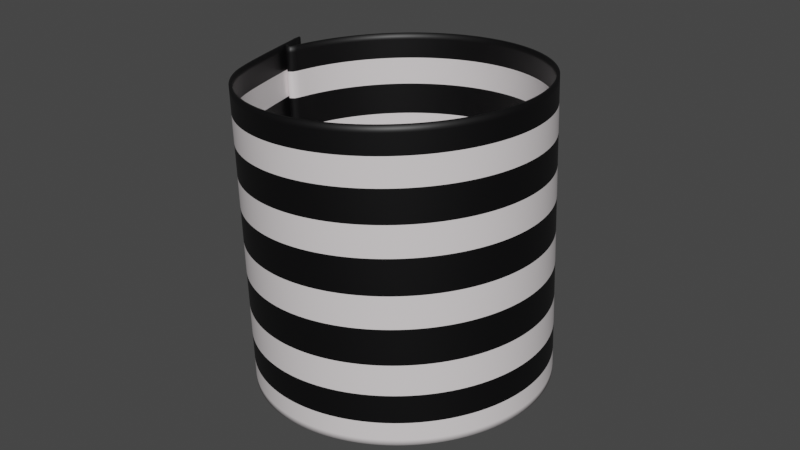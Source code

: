 # Source: cuff.blend  (saved by Blender 2.92.15; exported with 4.5.12 LTS)
import bpy
from mathutils import Matrix  # noqa: F401  (used for matrix-valued properties, if any)

bpy.ops.wm.read_factory_settings(use_empty=True)
scene = bpy.context.scene
scene.name = 'Scene'

# ---- collections
col_collection = bpy.data.collections.new('Collection'); scene.collection.children.link(col_collection)

# ---- materials (node trees are filled in below, after node groups)
mat_material_001 = bpy.data.materials.new('Material.001')
mat_material_001.use_transparent_shadow = False
mat_material_004 = bpy.data.materials.new('Material.004')
mat_material_004.use_transparent_shadow = False

# ---- material node trees
mat_material_001.use_nodes = True; mat_material_001.node_tree.nodes.clear()
_N = mat_material_001.node_tree.nodes; _L = mat_material_001.node_tree.links
n0 = _N.new('ShaderNodeBsdfPrincipled'); n0.name = 'Principled BSDF'; n0.location = (10, 300)
n0.distribution = 'GGX'
n0.subsurface_method = 'RANDOM_WALK_SKIN'
n0.inputs[0].default_value = (0.8, 0.7515, 0.7605, 1.0)
n0.inputs[3].default_value = 1.45
n0.inputs[27].default_value = (0.0, 0.0, 0.0, 1.0)
n0.inputs[28].default_value = 1.0
n1 = _N.new('ShaderNodeOutputMaterial'); n1.name = 'Material Output'; n1.location = (300, 300)
_L.new(n0.outputs[0], n1.inputs[0])
n1.is_active_output = True
mat_material_004.use_nodes = True; mat_material_004.node_tree.nodes.clear()
_N = mat_material_004.node_tree.nodes; _L = mat_material_004.node_tree.links
n0 = _N.new('ShaderNodeBsdfPrincipled'); n0.name = 'Principled BSDF'; n0.location = (10, 300)
n0.distribution = 'GGX'
n0.subsurface_method = 'RANDOM_WALK_SKIN'
n0.inputs[0].default_value = (0.0002332, 5.745e-05, 0.0004132, 1.0)
n0.inputs[3].default_value = 1.45
n0.inputs[27].default_value = (0.0, 0.0, 0.0, 1.0)
n0.inputs[28].default_value = 1.0
n1 = _N.new('ShaderNodeOutputMaterial'); n1.name = 'Material Output'; n1.location = (300, 300)
_L.new(n0.outputs[0], n1.inputs[0])
n1.is_active_output = True

# ---- world
world_world = bpy.data.worlds.new('World'); scene.world = world_world
world_world.use_nodes = True; world_world.node_tree.nodes.clear()
_N = world_world.node_tree.nodes; _L = world_world.node_tree.links
n0 = _N.new('ShaderNodeOutputWorld'); n0.name = 'World Output'; n0.location = (300, 300)
n1 = _N.new('ShaderNodeBackground'); n1.name = 'Background'; n1.location = (10, 300)
n1.inputs[0].default_value = (0.05088, 0.05088, 0.05088, 1.0)
_L.new(n1.outputs[0], n0.inputs[0])
n0.is_active_output = True
world_world.color = (0.05088, 0.05088, 0.05088)
world_world.use_sun_shadow = False
world_world.sun_shadow_jitter_overblur = 0.0

# ---- meshes
me_cylinder = bpy.data.meshes.new('Cylinder')
me_cylinder.from_pydata([(0.0, 1.0, -1.0), (0.0, 1.0, 1.0), (0.1951, 0.9808, -1.0), (0.1951, 0.9808, 1.0), (0.3827, 0.9239, -1.0), (0.3827, 0.9239, 1.0), (0.5556, 0.8315, -1.0), (0.5556, 0.8315, 1.0), (0.7071, 0.7071, -1.0), (0.7071, 0.7071, 1.0), (0.8315, 0.5556, -1.0), (0.8315, 0.5556, 1.0), (0.9239, 0.3827, -1.0), (0.9239, 0.3827, 1.0), (0.9808, 0.1951, -1.0), (0.9808, 0.1951, 1.0), (1.0, -4.371e-08, -1.0), (1.0, -4.371e-08, 1.0), (0.9808, -0.1951, -1.0), (0.9808, -0.1951, 1.0), (0.9239, -0.3827, -1.0), (0.9239, -0.3827, 1.0), (0.8315, -0.5556, -1.0), (0.8315, -0.5556, 1.0), (0.7071, -0.7071, -1.0), (0.7071, -0.7071, 1.0), (0.5556, -0.8315, -1.0), (0.5556, -0.8315, 1.0), (0.3827, -0.9239, -1.0), (0.3827, -0.9239, 1.0), (0.1951, -0.9808, -1.0), (0.1951, -0.9808, 1.0), (-8.742e-08, -1.0, -1.0), (-8.742e-08, -1.0, 1.0), (-0.1951, -0.9808, -1.0), (-0.1951, -0.9808, 1.0), (-0.3827, -0.9239, -1.0), (-0.3827, -0.9239, 1.0), (-0.5556, -0.8315, -1.0), (-0.5556, -0.8315, 1.0), (-0.7071, -0.7071, -1.0), (-0.7071, -0.7071, 1.0), (-0.8315, -0.5556, -1.0), (-0.8315, -0.5556, 1.0), (-0.9239, -0.3827, -1.0), (-0.9239, -0.3827, 1.0), (-0.8902, -0.9916, -1.004), (-0.9808, -0.004851, 0.9992), (-1.0, 1.192e-08, -1.0), (-0.9094, -0.2168, 0.994), (-0.9808, 0.1951, -1.0), (-0.9808, 0.1951, 1.0), (-0.9239, 0.3827, -1.0), (-0.9239, 0.3827, 1.0), (-0.8315, 0.5556, -1.0), (-0.8315, 0.5556, 1.0), (-0.7071, 0.7071, -1.0), (-0.7071, 0.7071, 1.0), (-0.5556, 0.8315, -1.0), (-0.5556, 0.8315, 1.0), (-0.3827, 0.9239, -1.0), (-0.3827, 0.9239, 1.0), (-0.1951, 0.9808, -1.0), (-0.1951, 0.9808, 1.0), (0.0, 1.0, -0.8297), (0.1951, 0.9808, -0.8297), (0.3827, 0.9239, -0.8297), (0.5556, 0.8315, -0.8297), (0.7071, 0.7071, -0.8297), (0.8315, 0.5556, -0.8297), (0.9239, 0.3827, -0.8297), (0.9808, 0.1951, -0.8297), (1.0, -4.371e-08, -0.8297), (0.9808, -0.1951, -0.8297), (0.9239, -0.3827, -0.8297), (0.8315, -0.5556, -0.8297), (0.7071, -0.7071, -0.8297), (0.5556, -0.8315, -0.8297), (0.3827, -0.9239, -0.8297), (0.1951, -0.9808, -0.8297), (-8.742e-08, -1.0, -0.8297), (-0.1951, -0.9808, -0.8297), (-0.3827, -0.9239, -0.8297), (-0.5556, -0.8315, -0.8297), (-0.7071, -0.7071, -0.8297), (-0.8315, -0.5556, -0.8297), (-0.9239, -0.3827, -0.8297), (-0.8902, -0.9916, -0.8334), (-1.0, 1.192e-08, -0.8297), (-0.9808, 0.1951, -0.8297), (-0.9239, 0.3827, -0.8297), (-0.8315, 0.5556, -0.8297), (-0.7071, 0.7071, -0.8297), (-0.5556, 0.8315, -0.8297), (-0.3827, 0.9239, -0.8297), (-0.1951, 0.9808, -0.8297), (0.0, 1.0, -0.6531), (0.1951, 0.9808, -0.6531), (0.3827, 0.9239, -0.6531), (0.5556, 0.8315, -0.6531), (0.7071, 0.7071, -0.6531), (0.8315, 0.5556, -0.6531), (0.9239, 0.3827, -0.6531), (0.9808, 0.1951, -0.6531), (1.0, -4.371e-08, -0.6531), (0.9808, -0.1951, -0.6531), (0.9239, -0.3827, -0.6531), (0.8315, -0.5556, -0.6531), (0.7071, -0.7071, -0.6531), (0.5556, -0.8315, -0.6531), (0.3827, -0.9239, -0.6531), (0.1951, -0.9808, -0.6531), (-8.742e-08, -1.0, -0.6531), (-0.1951, -0.9808, -0.6531), (-0.3827, -0.9239, -0.6531), (-0.5556, -0.8315, -0.6531), (-0.7071, -0.7071, -0.6531), (-0.8315, -0.5556, -0.6531), (-0.9239, -0.3827, -0.6531), (-0.8902, -0.9916, -0.6567), (-1.0, 1.192e-08, -0.6531), (-0.9808, 0.1951, -0.6531), (-0.9239, 0.3827, -0.6531), (-0.8315, 0.5556, -0.6531), (-0.7071, 0.7071, -0.6531), (-0.5556, 0.8315, -0.6531), (-0.3827, 0.9239, -0.6531), (-0.1951, 0.9808, -0.6531), (0.0, 1.0, -0.4226), (0.1951, 0.9808, -0.4226), (0.3827, 0.9239, -0.4226), (0.5556, 0.8315, -0.4226), (0.7071, 0.7071, -0.4226), (0.8315, 0.5556, -0.4226), (0.9239, 0.3827, -0.4226), (0.9808, 0.1951, -0.4226), (1.0, -4.371e-08, -0.4226), (0.9808, -0.1951, -0.4226), (0.9239, -0.3827, -0.4226), (0.8315, -0.5556, -0.4226), (0.7071, -0.7071, -0.4226), (0.5556, -0.8315, -0.4226), (0.3827, -0.9239, -0.4226), (0.1951, -0.9808, -0.4226), (-8.742e-08, -1.0, -0.4226), (-0.1951, -0.9808, -0.4226), (-0.3827, -0.9239, -0.4226), (-0.5556, -0.8315, -0.4226), (-0.7071, -0.7071, -0.4226), (-0.8315, -0.5556, -0.4226), (-0.9239, -0.3827, -0.4226), (-0.8902, -0.9916, -0.4262), (-1.0, 1.192e-08, -0.4226), (-0.9808, 0.1951, -0.4226), (-0.9239, 0.3827, -0.4226), (-0.8315, 0.5556, -0.4226), (-0.7071, 0.7071, -0.4226), (-0.5556, 0.8315, -0.4226), (-0.3827, 0.9239, -0.4226), (-0.1951, 0.9808, -0.4226), (0.0, 1.0, -0.2387), (0.1951, 0.9808, -0.2387), (0.3827, 0.9239, -0.2387), (0.5556, 0.8315, -0.2387), (0.7071, 0.7071, -0.2387), (0.8315, 0.5556, -0.2387), (0.9239, 0.3827, -0.2387), (0.9808, 0.1951, -0.2387), (1.0, -4.371e-08, -0.2387), (0.9808, -0.1951, -0.2387), (0.9239, -0.3827, -0.2387), (0.8315, -0.5556, -0.2387), (0.7071, -0.7071, -0.2387), (0.5556, -0.8315, -0.2387), (0.3827, -0.9239, -0.2387), (0.1951, -0.9808, -0.2387), (-8.742e-08, -1.0, -0.2387), (-0.1951, -0.9808, -0.2387), (-0.3827, -0.9239, -0.2387), (-0.5556, -0.8315, -0.2387), (-0.7071, -0.7071, -0.2387), (-0.8315, -0.5556, -0.2387), (-0.9239, -0.3827, -0.2387), (-0.8902, -0.9916, -0.2424), (-1.0, 1.192e-08, -0.2387), (-0.9808, 0.1951, -0.2387), (-0.9239, 0.3827, -0.2387), (-0.8315, 0.5556, -0.2387), (-0.7071, 0.7071, -0.2387), (-0.5556, 0.8315, -0.2387), (-0.3827, 0.9239, -0.2387), (-0.1951, 0.9808, -0.2387), (0.0, 1.0, 0.01527), (0.1951, 0.9808, 0.01527), (0.3827, 0.9239, 0.01527), (0.5556, 0.8315, 0.01527), (0.7071, 0.7071, 0.01527), (0.8315, 0.5556, 0.01527), (0.9239, 0.3827, 0.01527), (0.9808, 0.1951, 0.01527), (1.0, -4.371e-08, 0.01527), (0.9808, -0.1951, 0.01527), (0.9239, -0.3827, 0.01527), (0.8315, -0.5556, 0.01527), (0.7071, -0.7071, 0.01527), (0.5556, -0.8315, 0.01527), (0.3827, -0.9239, 0.01527), (0.1951, -0.9808, 0.01527), (-8.742e-08, -1.0, 0.01527), (-0.1951, -0.9808, 0.01527), (-0.3827, -0.9239, 0.01527), (-0.5556, -0.8315, 0.01527), (-0.7071, -0.7071, 0.01527), (-0.8315, -0.5556, 0.01527), (-0.9239, -0.3827, 0.01527), (-0.8902, -0.9916, 0.01161), (-1.0, 1.192e-08, 0.01527), (-0.9808, 0.1951, 0.01527), (-0.9239, 0.3827, 0.01527), (-0.8315, 0.5556, 0.01527), (-0.7071, 0.7071, 0.01527), (-0.5556, 0.8315, 0.01527), (-0.3827, 0.9239, 0.01527), (-0.1951, 0.9808, 0.01527), (0.0, 1.0, 0.2073), (0.1951, 0.9808, 0.2073), (0.3827, 0.9239, 0.2073), (0.5556, 0.8315, 0.2073), (0.7071, 0.7071, 0.2073), (0.8315, 0.5556, 0.2073), (0.9239, 0.3827, 0.2073), (0.9808, 0.1951, 0.2073), (1.0, -4.371e-08, 0.2073), (0.9808, -0.1951, 0.2073), (0.9239, -0.3827, 0.2073), (0.8315, -0.5556, 0.2073), (0.7071, -0.7071, 0.2073), (0.5556, -0.8315, 0.2073), (0.3827, -0.9239, 0.2073), (0.1951, -0.9808, 0.2073), (-8.742e-08, -1.0, 0.2073), (-0.1951, -0.9808, 0.2073), (-0.3827, -0.9239, 0.2073), (-0.5556, -0.8315, 0.2073), (-0.7071, -0.7071, 0.2073), (-0.8315, -0.5556, 0.2073), (-0.9239, -0.3827, 0.2073), (-0.8902, -0.9916, 0.2036), (-1.0, 1.192e-08, 0.2073), (-0.9808, 0.1951, 0.2073), (-0.9239, 0.3827, 0.2073), (-0.8315, 0.5556, 0.2073), (-0.7071, 0.7071, 0.2073), (-0.5556, 0.8315, 0.2073), (-0.3827, 0.9239, 0.2073), (-0.1951, 0.9808, 0.2073), (0.0, 1.0, 0.4632), (0.1951, 0.9808, 0.4632), (0.3827, 0.9239, 0.4632), (0.5556, 0.8315, 0.4632), (0.7071, 0.7071, 0.4632), (0.8315, 0.5556, 0.4632), (0.9239, 0.3827, 0.4632), (0.9808, 0.1951, 0.4632), (1.0, -4.371e-08, 0.4632), (0.9808, -0.1951, 0.4632), (0.9239, -0.3827, 0.4632), (0.8315, -0.5556, 0.4632), (0.7071, -0.7071, 0.4632), (0.5556, -0.8315, 0.4632), (0.3827, -0.9239, 0.4632), (0.1951, -0.9808, 0.4632), (-8.742e-08, -1.0, 0.4632), (-0.1951, -0.9808, 0.4632), (-0.3827, -0.9239, 0.4632), (-0.5556, -0.8315, 0.4632), (-0.7071, -0.7071, 0.4632), (-0.8315, -0.5556, 0.4632), (-0.9239, -0.3827, 0.4632), (-0.8902, -0.9916, 0.4595), (-1.0, 1.192e-08, 0.4632), (-0.9808, 0.1951, 0.4632), (-0.9239, 0.3827, 0.4632), (-0.8315, 0.5556, 0.4632), (-0.7071, 0.7071, 0.4632), (-0.5556, 0.8315, 0.4632), (-0.3827, 0.9239, 0.4632), (-0.1951, 0.9808, 0.4632), (0.0, 1.0, 0.657), (0.1951, 0.9808, 0.657), (0.3827, 0.9239, 0.657), (0.5556, 0.8315, 0.657), (0.7071, 0.7071, 0.657), (0.8315, 0.5556, 0.657), (0.9239, 0.3827, 0.657), (0.9808, 0.1951, 0.657), (1.0, -4.371e-08, 0.657), (0.9808, -0.1951, 0.657), (0.9239, -0.3827, 0.657), (0.8315, -0.5556, 0.657), (0.7071, -0.7071, 0.657), (0.5556, -0.8315, 0.657), (0.3827, -0.9239, 0.657), (0.1951, -0.9808, 0.657), (-8.742e-08, -1.0, 0.657), (-0.1951, -0.9808, 0.657), (-0.3827, -0.9239, 0.657), (-0.5556, -0.8315, 0.657), (-0.7071, -0.7071, 0.657), (-0.8315, -0.5556, 0.657), (-0.9239, -0.3827, 0.657), (-0.8902, -0.9916, 0.6534), (-1.0, 1.192e-08, 0.657), (-0.9808, 0.1951, 0.657), (-0.9239, 0.3827, 0.657), (-0.8315, 0.5556, 0.657), (-0.7071, 0.7071, 0.657), (-0.5556, 0.8315, 0.657), (-0.3827, 0.9239, 0.657), (-0.1951, 0.9808, 0.657), (0.0, 1.0, 0.8526), (0.1951, 0.9808, 0.8526), (0.3827, 0.9239, 0.8526), (0.5556, 0.8315, 0.8526), (0.7071, 0.7071, 0.8526), (0.8315, 0.5556, 0.8526), (0.9239, 0.3827, 0.8526), (0.9808, 0.1951, 0.8526), (1.0, -4.371e-08, 0.8526), (0.9808, -0.1951, 0.8526), (0.9239, -0.3827, 0.8526), (0.8315, -0.5556, 0.8526), (0.7071, -0.7071, 0.8526), (0.5556, -0.8315, 0.8526), (0.3827, -0.9239, 0.8526), (0.1951, -0.9808, 0.8526), (-8.742e-08, -1.0, 0.8526), (-0.1951, -0.9808, 0.8526), (-0.3827, -0.9239, 0.8526), (-0.5556, -0.8315, 0.8526), (-0.7071, -0.7071, 0.8526), (-0.8315, -0.5556, 0.8526), (-0.9239, -0.3827, 0.8526), (-0.8902, -0.5921, 0.8474), (-1.0, 1.192e-08, 0.8526), (-0.9808, 0.1951, 0.8526), (-0.9239, 0.3827, 0.8526), (-0.8315, 0.5556, 0.8526), (-0.7071, 0.7071, 0.8526), (-0.5556, 0.8315, 0.8526), (-0.3827, 0.9239, 0.8526), (-0.1951, 0.9808, 0.8526)], [], [(320, 1, 3, 321), (321, 3, 5, 322), (322, 5, 7, 323), (323, 7, 9, 324), (324, 9, 11, 325), (325, 11, 13, 326), (326, 13, 15, 327), (327, 15, 17, 328), (328, 17, 19, 329), (329, 19, 21, 330), (330, 21, 23, 331), (331, 23, 25, 332), (332, 25, 27, 333), (333, 27, 29, 334), (334, 29, 31, 335), (335, 31, 33, 336), (336, 33, 35, 337), (337, 35, 37, 338), (338, 37, 39, 339), (339, 39, 41, 340), (340, 41, 43, 341), (341, 43, 45, 342), (342, 45, 47, 343), (343, 47, 49, 344), (344, 49, 51, 345), (345, 51, 53, 346), (346, 53, 55, 347), (347, 55, 57, 348), (348, 57, 59, 349), (349, 59, 61, 350), (350, 61, 63, 351), (351, 63, 1, 320), (62, 95, 64, 0), (60, 94, 95, 62), (58, 93, 94, 60), (56, 92, 93, 58), (54, 91, 92, 56), (52, 90, 91, 54), (50, 89, 90, 52), (48, 88, 89, 50), (46, 87, 88, 48), (44, 86, 87, 46), (42, 85, 86, 44), (40, 84, 85, 42), (38, 83, 84, 40), (36, 82, 83, 38), (34, 81, 82, 36), (32, 80, 81, 34), (30, 79, 80, 32), (28, 78, 79, 30), (26, 77, 78, 28), (24, 76, 77, 26), (22, 75, 76, 24), (20, 74, 75, 22), (18, 73, 74, 20), (16, 72, 73, 18), (14, 71, 72, 16), (12, 70, 71, 14), (10, 69, 70, 12), (8, 68, 69, 10), (6, 67, 68, 8), (4, 66, 67, 6), (2, 65, 66, 4), (0, 64, 65, 2), (95, 127, 96, 64), (94, 126, 127, 95), (93, 125, 126, 94), (92, 124, 125, 93), (91, 123, 124, 92), (90, 122, 123, 91), (89, 121, 122, 90), (88, 120, 121, 89), (87, 119, 120, 88), (86, 118, 119, 87), (85, 117, 118, 86), (84, 116, 117, 85), (83, 115, 116, 84), (82, 114, 115, 83), (81, 113, 114, 82), (80, 112, 113, 81), (79, 111, 112, 80), (78, 110, 111, 79), (77, 109, 110, 78), (76, 108, 109, 77), (75, 107, 108, 76), (74, 106, 107, 75), (73, 105, 106, 74), (72, 104, 105, 73), (71, 103, 104, 72), (70, 102, 103, 71), (69, 101, 102, 70), (68, 100, 101, 69), (67, 99, 100, 68), (66, 98, 99, 67), (65, 97, 98, 66), (64, 96, 97, 65), (127, 159, 128, 96), (126, 158, 159, 127), (125, 157, 158, 126), (124, 156, 157, 125), (123, 155, 156, 124), (122, 154, 155, 123), (121, 153, 154, 122), (120, 152, 153, 121), (119, 151, 152, 120), (118, 150, 151, 119), (117, 149, 150, 118), (116, 148, 149, 117), (115, 147, 148, 116), (114, 146, 147, 115), (113, 145, 146, 114), (112, 144, 145, 113), (111, 143, 144, 112), (110, 142, 143, 111), (109, 141, 142, 110), (108, 140, 141, 109), (107, 139, 140, 108), (106, 138, 139, 107), (105, 137, 138, 106), (104, 136, 137, 105), (103, 135, 136, 104), (102, 134, 135, 103), (101, 133, 134, 102), (100, 132, 133, 101), (99, 131, 132, 100), (98, 130, 131, 99), (97, 129, 130, 98), (96, 128, 129, 97), (159, 191, 160, 128), (158, 190, 191, 159), (157, 189, 190, 158), (156, 188, 189, 157), (155, 187, 188, 156), (154, 186, 187, 155), (153, 185, 186, 154), (152, 184, 185, 153), (151, 183, 184, 152), (150, 182, 183, 151), (149, 181, 182, 150), (148, 180, 181, 149), (147, 179, 180, 148), (146, 178, 179, 147), (145, 177, 178, 146), (144, 176, 177, 145), (143, 175, 176, 144), (142, 174, 175, 143), (141, 173, 174, 142), (140, 172, 173, 141), (139, 171, 172, 140), (138, 170, 171, 139), (137, 169, 170, 138), (136, 168, 169, 137), (135, 167, 168, 136), (134, 166, 167, 135), (133, 165, 166, 134), (132, 164, 165, 133), (131, 163, 164, 132), (130, 162, 163, 131), (129, 161, 162, 130), (128, 160, 161, 129), (191, 223, 192, 160), (190, 222, 223, 191), (189, 221, 222, 190), (188, 220, 221, 189), (187, 219, 220, 188), (186, 218, 219, 187), (185, 217, 218, 186), (184, 216, 217, 185), (183, 215, 216, 184), (182, 214, 215, 183), (181, 213, 214, 182), (180, 212, 213, 181), (179, 211, 212, 180), (178, 210, 211, 179), (177, 209, 210, 178), (176, 208, 209, 177), (175, 207, 208, 176), (174, 206, 207, 175), (173, 205, 206, 174), (172, 204, 205, 173), (171, 203, 204, 172), (170, 202, 203, 171), (169, 201, 202, 170), (168, 200, 201, 169), (167, 199, 200, 168), (166, 198, 199, 167), (165, 197, 198, 166), (164, 196, 197, 165), (163, 195, 196, 164), (162, 194, 195, 163), (161, 193, 194, 162), (160, 192, 193, 161), (223, 255, 224, 192), (222, 254, 255, 223), (221, 253, 254, 222), (220, 252, 253, 221), (219, 251, 252, 220), (218, 250, 251, 219), (217, 249, 250, 218), (216, 248, 249, 217), (215, 247, 248, 216), (214, 246, 247, 215), (213, 245, 246, 214), (212, 244, 245, 213), (211, 243, 244, 212), (210, 242, 243, 211), (209, 241, 242, 210), (208, 240, 241, 209), (207, 239, 240, 208), (206, 238, 239, 207), (205, 237, 238, 206), (204, 236, 237, 205), (203, 235, 236, 204), (202, 234, 235, 203), (201, 233, 234, 202), (200, 232, 233, 201), (199, 231, 232, 200), (198, 230, 231, 199), (197, 229, 230, 198), (196, 228, 229, 197), (195, 227, 228, 196), (194, 226, 227, 195), (193, 225, 226, 194), (192, 224, 225, 193), (255, 287, 256, 224), (254, 286, 287, 255), (253, 285, 286, 254), (252, 284, 285, 253), (251, 283, 284, 252), (250, 282, 283, 251), (249, 281, 282, 250), (248, 280, 281, 249), (247, 279, 280, 248), (246, 278, 279, 247), (245, 277, 278, 246), (244, 276, 277, 245), (243, 275, 276, 244), (242, 274, 275, 243), (241, 273, 274, 242), (240, 272, 273, 241), (239, 271, 272, 240), (238, 270, 271, 239), (237, 269, 270, 238), (236, 268, 269, 237), (235, 267, 268, 236), (234, 266, 267, 235), (233, 265, 266, 234), (232, 264, 265, 233), (231, 263, 264, 232), (230, 262, 263, 231), (229, 261, 262, 230), (228, 260, 261, 229), (227, 259, 260, 228), (226, 258, 259, 227), (225, 257, 258, 226), (224, 256, 257, 225), (287, 319, 288, 256), (286, 318, 319, 287), (285, 317, 318, 286), (284, 316, 317, 285), (283, 315, 316, 284), (282, 314, 315, 283), (281, 313, 314, 282), (280, 312, 313, 281), (279, 311, 312, 280), (278, 310, 311, 279), (277, 309, 310, 278), (276, 308, 309, 277), (275, 307, 308, 276), (274, 306, 307, 275), (273, 305, 306, 274), (272, 304, 305, 273), (271, 303, 304, 272), (270, 302, 303, 271), (269, 301, 302, 270), (268, 300, 301, 269), (267, 299, 300, 268), (266, 298, 299, 267), (265, 297, 298, 266), (264, 296, 297, 265), (263, 295, 296, 264), (262, 294, 295, 263), (261, 293, 294, 262), (260, 292, 293, 261), (259, 291, 292, 260), (258, 290, 291, 259), (257, 289, 290, 258), (256, 288, 289, 257), (319, 351, 320, 288), (318, 350, 351, 319), (317, 349, 350, 318), (316, 348, 349, 317), (315, 347, 348, 316), (314, 346, 347, 315), (313, 345, 346, 314), (312, 344, 345, 313), (311, 343, 344, 312), (310, 342, 343, 311), (309, 341, 342, 310), (308, 340, 341, 309), (307, 339, 340, 308), (306, 338, 339, 307), (305, 337, 338, 306), (304, 336, 337, 305), (303, 335, 336, 304), (302, 334, 335, 303), (301, 333, 334, 302), (300, 332, 333, 301), (299, 331, 332, 300), (298, 330, 331, 299), (297, 329, 330, 298), (296, 328, 329, 297), (295, 327, 328, 296), (294, 326, 327, 295), (293, 325, 326, 294), (292, 324, 325, 293), (291, 323, 324, 292), (290, 322, 323, 291), (289, 321, 322, 290), (288, 320, 321, 289)])
me_cylinder.polygons.foreach_set('use_smooth', [True] * 320)
me_cylinder.polygons.foreach_set('material_index', [0, 0, 0, 0, 0, 0, 0, 0, 0, 0, 0, 0, 0, 0, 0, 0, 0, 0, 0, 0, 0, 0, 0, 0, 0, 0, 0, 0, 0, 0, 0, 0, 3, 3, 3, 3, 3, 3, 3, 3, 3, 3, 3, 3, 3, 3, 3, 3, 3, 3, 3, 3, 3, 3, 3, 3, 3, 3, 3, 3, 3, 3, 3, 3, 0, 0, 0, 0, 0, 0, 0, 0, 0, 0, 0, 0, 0, 0, 0, 0, 0, 0, 0, 0, 0, 0, 0, 0, 0, 0, 0, 0, 0, 0, 0, 0, 3, 3, 3, 3, 3, 3, 3, 3, 3, 3, 3, 3, 3, 3, 3, 3, 3, 3, 3, 3, 3, 3, 3, 3, 3, 3, 3, 3, 3, 3, 3, 3, 0, 0, 0, 0, 0, 0, 0, 0, 0, 0, 0, 0, 0, 0, 0, 0, 0, 0, 0, 0, 0, 0, 0, 0, 0, 0, 0, 0, 0, 0, 0, 0, 3, 3, 3, 3, 3, 3, 3, 3, 3, 3, 3, 3, 3, 3, 3, 3, 3, 3, 3, 3, 3, 3, 3, 3, 3, 3, 3, 3, 3, 3, 3, 3, 0, 0, 0, 0, 0, 0, 0, 0, 0, 0, 0, 0, 0, 0, 0, 0, 0, 0, 0, 0, 0, 0, 0, 0, 0, 0, 0, 0, 0, 0, 0, 0, 3, 3, 3, 3, 3, 3, 3, 3, 3, 3, 3, 3, 3, 3, 3, 3, 3, 3, 3, 3, 3, 3, 3, 3, 3, 3, 3, 3, 3, 3, 3, 3, 0, 0, 0, 0, 0, 0, 0, 0, 0, 0, 0, 0, 0, 0, 0, 0, 0, 0, 0, 0, 0, 0, 0, 0, 0, 0, 0, 0, 0, 0, 0, 0, 3, 3, 3, 3, 3, 3, 3, 3, 3, 3, 3, 3, 3, 3, 3, 3, 3, 3, 3, 3, 3, 3, 3, 3, 3, 3, 3, 3, 3, 3, 3, 3])
_uv = me_cylinder.uv_layers.new(name='UVMap')
_uv.uv.foreach_set('vector', [1.0, 0.9632, 1.0, 1.0, 0.9688, 1.0, 0.9688, 0.9632, 0.9688, 0.9632, 0.9688, 1.0, 0.9375, 1.0, 0.9375, 0.9632, 0.9375, 0.9632, 0.9375, 1.0, 0.9062, 1.0, 0.9062, 0.9632, 0.9062, 0.9632, 0.9062, 1.0, 0.875, 1.0, 0.875, 0.9632, 0.875, 0.9632, 0.875, 1.0, 0.8438, 1.0, 0.8438, 0.9632, 0.8438, 0.9632, 0.8438, 1.0, 0.8125, 1.0, 0.8125, 0.9632, 0.8125, 0.9632, 0.8125, 1.0, 0.7812, 1.0, 0.7812, 0.9632, 0.7812, 0.9632, 0.7812, 1.0, 0.75, 1.0, 0.75, 0.9632, 0.75, 0.9632, 0.75, 1.0, 0.7188, 1.0, 0.7188, 0.9632, 0.7188, 0.9632, 0.7188, 1.0, 0.6875, 1.0, 0.6875, 0.9632, 0.6875, 0.9632, 0.6875, 1.0, 0.6562, 1.0, 0.6562, 0.9632, 0.6562, 0.9632, 0.6562, 1.0, 0.625, 1.0, 0.625, 0.9632, 0.625, 0.9632, 0.625, 1.0, 0.5938, 1.0, 0.5938, 0.9632, 0.5938, 0.9632, 0.5938, 1.0, 0.5625, 1.0, 0.5625, 0.9632, 0.5625, 0.9632, 0.5625, 1.0, 0.5312, 1.0, 0.5312, 0.9632, 0.5312, 0.9632, 0.5312, 1.0, 0.5, 1.0, 0.5, 0.9632, 0.5, 0.9632, 0.5, 1.0, 0.4688, 1.0, 0.4688, 0.9632, 0.4688, 0.9632, 0.4688, 1.0, 0.4375, 1.0, 0.4375, 0.9632, 0.4375, 0.9632, 0.4375, 1.0, 0.4062, 1.0, 0.4062, 0.9632, 0.4062, 0.9632, 0.4062, 1.0, 0.375, 1.0, 0.375, 0.9632, 0.375, 0.9632, 0.375, 1.0, 0.3438, 1.0, 0.3438, 0.9632, 0.3438, 0.9632, 0.3438, 1.0, 0.3125, 1.0, 0.3125, 0.9632, 0.3125, 0.9632, 0.3125, 1.0, 0.2812, 1.0, 0.2812, 0.9632, 0.2812, 0.9632, 0.2812, 1.0, 0.25, 1.0, 0.25, 0.9632, 0.25, 0.9632, 0.25, 1.0, 0.2188, 1.0, 0.2188, 0.9632, 0.2188, 0.9632, 0.2188, 1.0, 0.1875, 1.0, 0.1875, 0.9632, 0.1875, 0.9632, 0.1875, 1.0, 0.1562, 1.0, 0.1562, 0.9632, 0.1562, 0.9632, 0.1562, 1.0, 0.125, 1.0, 0.125, 0.9632, 0.125, 0.9632, 0.125, 1.0, 0.09375, 1.0, 0.09375, 0.9632, 0.09375, 0.9632, 0.09375, 1.0, 0.0625, 1.0, 0.0625, 0.9632, 0.0625, 0.9632, 0.0625, 1.0, 0.03125, 1.0, 0.03125, 0.9632, 0.03125, 0.9632, 0.03125, 1.0, 0.0, 1.0, 0.0, 0.9632, 0.03125, 0.5, 0.03125, 0.5426, 0.0, 0.5426, 0.0, 0.5, 0.0625, 0.5, 0.0625, 0.5426, 0.03125, 0.5426, 0.03125, 0.5, 0.09375, 0.5, 0.09375, 0.5426, 0.0625, 0.5426, 0.0625, 0.5, 0.125, 0.5, 0.125, 0.5426, 0.09375, 0.5426, 0.09375, 0.5, 0.1562, 0.5, 0.1562, 0.5426, 0.125, 0.5426, 0.125, 0.5, 0.1875, 0.5, 0.1875, 0.5426, 0.1562, 0.5426, 0.1562, 0.5, 0.2188, 0.5, 0.2188, 0.5426, 0.1875, 0.5426, 0.1875, 0.5, 0.25, 0.5, 0.25, 0.5426, 0.2188, 0.5426, 0.2188, 0.5, 0.2812, 0.5, 0.2812, 0.5426, 0.25, 0.5426, 0.25, 0.5, 0.3125, 0.5, 0.3125, 0.5426, 0.2812, 0.5426, 0.2812, 0.5, 0.3438, 0.5, 0.3438, 0.5426, 0.3125, 0.5426, 0.3125, 0.5, 0.375, 0.5, 0.375, 0.5426, 0.3438, 0.5426, 0.3438, 0.5, 0.4062, 0.5, 0.4062, 0.5426, 0.375, 0.5426, 0.375, 0.5, 0.4375, 0.5, 0.4375, 0.5426, 0.4062, 0.5426, 0.4062, 0.5, 0.4688, 0.5, 0.4688, 0.5426, 0.4375, 0.5426, 0.4375, 0.5, 0.5, 0.5, 0.5, 0.5426, 0.4688, 0.5426, 0.4688, 0.5, 0.5312, 0.5, 0.5312, 0.5426, 0.5, 0.5426, 0.5, 0.5, 0.5625, 0.5, 0.5625, 0.5426, 0.5312, 0.5426, 0.5312, 0.5, 0.5938, 0.5, 0.5938, 0.5426, 0.5625, 0.5426, 0.5625, 0.5, 0.625, 0.5, 0.625, 0.5426, 0.5938, 0.5426, 0.5938, 0.5, 0.6562, 0.5, 0.6562, 0.5426, 0.625, 0.5426, 0.625, 0.5, 0.6875, 0.5, 0.6875, 0.5426, 0.6562, 0.5426, 0.6562, 0.5, 0.7188, 0.5, 0.7188, 0.5426, 0.6875, 0.5426, 0.6875, 0.5, 0.75, 0.5, 0.75, 0.5426, 0.7188, 0.5426, 0.7188, 0.5, 0.7812, 0.5, 0.7812, 0.5426, 0.75, 0.5426, 0.75, 0.5, 0.8125, 0.5, 0.8125, 0.5426, 0.7812, 0.5426, 0.7812, 0.5, 0.8438, 0.5, 0.8438, 0.5426, 0.8125, 0.5426, 0.8125, 0.5, 0.875, 0.5, 0.875, 0.5426, 0.8438, 0.5426, 0.8438, 0.5, 0.9062, 0.5, 0.9062, 0.5426, 0.875, 0.5426, 0.875, 0.5, 0.9375, 0.5, 0.9375, 0.5426, 0.9062, 0.5426, 0.9062, 0.5, 0.9688, 0.5, 0.9688, 0.5426, 0.9375, 0.5426, 0.9375, 0.5, 1.0, 0.5, 1.0, 0.5426, 0.9688, 0.5426, 0.9688, 0.5, 0.03125, 0.5426, 0.03125, 0.5867, 0.0, 0.5867, 0.0, 0.5426, 0.0625, 0.5426, 0.0625, 0.5867, 0.03125, 0.5867, 0.03125, 0.5426, 0.09375, 0.5426, 0.09375, 0.5867, 0.0625, 0.5867, 0.0625, 0.5426, 0.125, 0.5426, 0.125, 0.5867, 0.09375, 0.5867, 0.09375, 0.5426, 0.1562, 0.5426, 0.1562, 0.5867, 0.125, 0.5867, 0.125, 0.5426, 0.1875, 0.5426, 0.1875, 0.5867, 0.1562, 0.5867, 0.1562, 0.5426, 0.2188, 0.5426, 0.2188, 0.5867, 0.1875, 0.5867, 0.1875, 0.5426, 0.25, 0.5426, 0.25, 0.5867, 0.2188, 0.5867, 0.2188, 0.5426, 0.2812, 0.5426, 0.2812, 0.5867, 0.25, 0.5867, 0.25, 0.5426, 0.3125, 0.5426, 0.3125, 0.5867, 0.2812, 0.5867, 0.2812, 0.5426, 0.3438, 0.5426, 0.3438, 0.5867, 0.3125, 0.5867, 0.3125, 0.5426, 0.375, 0.5426, 0.375, 0.5867, 0.3438, 0.5867, 0.3438, 0.5426, 0.4062, 0.5426, 0.4062, 0.5867, 0.375, 0.5867, 0.375, 0.5426, 0.4375, 0.5426, 0.4375, 0.5867, 0.4062, 0.5867, 0.4062, 0.5426, 0.4688, 0.5426, 0.4688, 0.5867, 0.4375, 0.5867, 0.4375, 0.5426, 0.5, 0.5426, 0.5, 0.5867, 0.4688, 0.5867, 0.4688, 0.5426, 0.5312, 0.5426, 0.5312, 0.5867, 0.5, 0.5867, 0.5, 0.5426, 0.5625, 0.5426, 0.5625, 0.5867, 0.5312, 0.5867, 0.5312, 0.5426, 0.5938, 0.5426, 0.5938, 0.5867, 0.5625, 0.5867, 0.5625, 0.5426, 0.625, 0.5426, 0.625, 0.5867, 0.5938, 0.5867, 0.5938, 0.5426, 0.6562, 0.5426, 0.6562, 0.5867, 0.625, 0.5867, 0.625, 0.5426, 0.6875, 0.5426, 0.6875, 0.5867, 0.6562, 0.5867, 0.6562, 0.5426, 0.7188, 0.5426, 0.7188, 0.5867, 0.6875, 0.5867, 0.6875, 0.5426, 0.75, 0.5426, 0.75, 0.5867, 0.7188, 0.5867, 0.7188, 0.5426, 0.7812, 0.5426, 0.7812, 0.5867, 0.75, 0.5867, 0.75, 0.5426, 0.8125, 0.5426, 0.8125, 0.5867, 0.7812, 0.5867, 0.7812, 0.5426, 0.8438, 0.5426, 0.8438, 0.5867, 0.8125, 0.5867, 0.8125, 0.5426, 0.875, 0.5426, 0.875, 0.5867, 0.8438, 0.5867, 0.8438, 0.5426, 0.9062, 0.5426, 0.9062, 0.5867, 0.875, 0.5867, 0.875, 0.5426, 0.9375, 0.5426, 0.9375, 0.5867, 0.9062, 0.5867, 0.9062, 0.5426, 0.9688, 0.5426, 0.9688, 0.5867, 0.9375, 0.5867, 0.9375, 0.5426, 1.0, 0.5426, 1.0, 0.5867, 0.9688, 0.5867, 0.9688, 0.5426, 0.03125, 0.5867, 0.03125, 0.6444, 0.0, 0.6444, 0.0, 0.5867, 0.0625, 0.5867, 0.0625, 0.6444, 0.03125, 0.6444, 0.03125, 0.5867, 0.09375, 0.5867, 0.09375, 0.6444, 0.0625, 0.6444, 0.0625, 0.5867, 0.125, 0.5867, 0.125, 0.6444, 0.09375, 0.6444, 0.09375, 0.5867, 0.1562, 0.5867, 0.1562, 0.6444, 0.125, 0.6444, 0.125, 0.5867, 0.1875, 0.5867, 0.1875, 0.6444, 0.1562, 0.6444, 0.1562, 0.5867, 0.2188, 0.5867, 0.2188, 0.6444, 0.1875, 0.6444, 0.1875, 0.5867, 0.25, 0.5867, 0.25, 0.6444, 0.2188, 0.6444, 0.2188, 0.5867, 0.2812, 0.5867, 0.2812, 0.6444, 0.25, 0.6444, 0.25, 0.5867, 0.3125, 0.5867, 0.3125, 0.6444, 0.2812, 0.6444, 0.2812, 0.5867, 0.3438, 0.5867, 0.3438, 0.6444, 0.3125, 0.6444, 0.3125, 0.5867, 0.375, 0.5867, 0.375, 0.6444, 0.3438, 0.6444, 0.3438, 0.5867, 0.4062, 0.5867, 0.4062, 0.6444, 0.375, 0.6444, 0.375, 0.5867, 0.4375, 0.5867, 0.4375, 0.6444, 0.4062, 0.6444, 0.4062, 0.5867, 0.4688, 0.5867, 0.4688, 0.6444, 0.4375, 0.6444, 0.4375, 0.5867, 0.5, 0.5867, 0.5, 0.6444, 0.4688, 0.6444, 0.4688, 0.5867, 0.5312, 0.5867, 0.5312, 0.6444, 0.5, 0.6444, 0.5, 0.5867, 0.5625, 0.5867, 0.5625, 0.6444, 0.5312, 0.6444, 0.5312, 0.5867, 0.5938, 0.5867, 0.5938, 0.6444, 0.5625, 0.6444, 0.5625, 0.5867, 0.625, 0.5867, 0.625, 0.6444, 0.5938, 0.6444, 0.5938, 0.5867, 0.6562, 0.5867, 0.6562, 0.6444, 0.625, 0.6444, 0.625, 0.5867, 0.6875, 0.5867, 0.6875, 0.6444, 0.6562, 0.6444, 0.6562, 0.5867, 0.7188, 0.5867, 0.7188, 0.6444, 0.6875, 0.6444, 0.6875, 0.5867, 0.75, 0.5867, 0.75, 0.6444, 0.7188, 0.6444, 0.7188, 0.5867, 0.7812, 0.5867, 0.7812, 0.6444, 0.75, 0.6444, 0.75, 0.5867, 0.8125, 0.5867, 0.8125, 0.6444, 0.7812, 0.6444, 0.7812, 0.5867, 0.8438, 0.5867, 0.8438, 0.6444, 0.8125, 0.6444, 0.8125, 0.5867, 0.875, 0.5867, 0.875, 0.6444, 0.8438, 0.6444, 0.8438, 0.5867, 0.9062, 0.5867, 0.9062, 0.6444, 0.875, 0.6444, 0.875, 0.5867, 0.9375, 0.5867, 0.9375, 0.6444, 0.9062, 0.6444, 0.9062, 0.5867, 0.9688, 0.5867, 0.9688, 0.6444, 0.9375, 0.6444, 0.9375, 0.5867, 1.0, 0.5867, 1.0, 0.6444, 0.9688, 0.6444, 0.9688, 0.5867, 0.03125, 0.6444, 0.03125, 0.6903, 0.0, 0.6903, 0.0, 0.6444, 0.0625, 0.6444, 0.0625, 0.6903, 0.03125, 0.6903, 0.03125, 0.6444, 0.09375, 0.6444, 0.09375, 0.6903, 0.0625, 0.6903, 0.0625, 0.6444, 0.125, 0.6444, 0.125, 0.6903, 0.09375, 0.6903, 0.09375, 0.6444, 0.1562, 0.6444, 0.1563, 0.6903, 0.125, 0.6903, 0.125, 0.6444, 0.1875, 0.6444, 0.1875, 0.6903, 0.1563, 0.6903, 0.1562, 0.6444, 0.2188, 0.6444, 0.2187, 0.6903, 0.1875, 0.6903, 0.1875, 0.6444, 0.25, 0.6444, 0.25, 0.6903, 0.2187, 0.6903, 0.2188, 0.6444, 0.2812, 0.6444, 0.2812, 0.6903, 0.25, 0.6903, 0.25, 0.6444, 0.3125, 0.6444, 0.3125, 0.6903, 0.2812, 0.6903, 0.2812, 0.6444, 0.3438, 0.6444, 0.3438, 0.6903, 0.3125, 0.6903, 0.3125, 0.6444, 0.375, 0.6444, 0.375, 0.6903, 0.3438, 0.6903, 0.3438, 0.6444, 0.4062, 0.6444, 0.4062, 0.6903, 0.375, 0.6903, 0.375, 0.6444, 0.4375, 0.6444, 0.4375, 0.6903, 0.4062, 0.6903, 0.4062, 0.6444, 0.4688, 0.6444, 0.4688, 0.6903, 0.4375, 0.6903, 0.4375, 0.6444, 0.5, 0.6444, 0.5, 0.6903, 0.4688, 0.6903, 0.4688, 0.6444, 0.5312, 0.6444, 0.5312, 0.6903, 0.5, 0.6903, 0.5, 0.6444, 0.5625, 0.6444, 0.5625, 0.6903, 0.5312, 0.6903, 0.5312, 0.6444, 0.5938, 0.6444, 0.5938, 0.6903, 0.5625, 0.6903, 0.5625, 0.6444, 0.625, 0.6444, 0.625, 0.6903, 0.5938, 0.6903, 0.5938, 0.6444, 0.6562, 0.6444, 0.6562, 0.6903, 0.625, 0.6903, 0.625, 0.6444, 0.6875, 0.6444, 0.6875, 0.6903, 0.6562, 0.6903, 0.6562, 0.6444, 0.7188, 0.6444, 0.7188, 0.6903, 0.6875, 0.6903, 0.6875, 0.6444, 0.75, 0.6444, 0.75, 0.6903, 0.7188, 0.6903, 0.7188, 0.6444, 0.7812, 0.6444, 0.7812, 0.6903, 0.75, 0.6903, 0.75, 0.6444, 0.8125, 0.6444, 0.8125, 0.6903, 0.7812, 0.6903, 0.7812, 0.6444, 0.8438, 0.6444, 0.8438, 0.6903, 0.8125, 0.6903, 0.8125, 0.6444, 0.875, 0.6444, 0.875, 0.6903, 0.8438, 0.6903, 0.8438, 0.6444, 0.9062, 0.6444, 0.9062, 0.6903, 0.875, 0.6903, 0.875, 0.6444, 0.9375, 0.6444, 0.9375, 0.6903, 0.9062, 0.6903, 0.9062, 0.6444, 0.9688, 0.6444, 0.9688, 0.6903, 0.9375, 0.6903, 0.9375, 0.6444, 1.0, 0.6444, 1.0, 0.6903, 0.9688, 0.6903, 0.9688, 0.6444, 0.03125, 0.6903, 0.03125, 0.7538, 0.0, 0.7538, 0.0, 0.6903, 0.0625, 0.6903, 0.0625, 0.7538, 0.03125, 0.7538, 0.03125, 0.6903, 0.09375, 0.6903, 0.09375, 0.7538, 0.0625, 0.7538, 0.0625, 0.6903, 0.125, 0.6903, 0.125, 0.7538, 0.09375, 0.7538, 0.09375, 0.6903, 0.1563, 0.6903, 0.1562, 0.7538, 0.125, 0.7538, 0.125, 0.6903, 0.1875, 0.6903, 0.1875, 0.7538, 0.1562, 0.7538, 0.1563, 0.6903, 0.2187, 0.6903, 0.2188, 0.7538, 0.1875, 0.7538, 0.1875, 0.6903, 0.25, 0.6903, 0.25, 0.7538, 0.2188, 0.7538, 0.2187, 0.6903, 0.2812, 0.6903, 0.2812, 0.7538, 0.25, 0.7538, 0.25, 0.6903, 0.3125, 0.6903, 0.3125, 0.7538, 0.2812, 0.7538, 0.2812, 0.6903, 0.3438, 0.6903, 0.3438, 0.7538, 0.3125, 0.7538, 0.3125, 0.6903, 0.375, 0.6903, 0.375, 0.7538, 0.3438, 0.7538, 0.3438, 0.6903, 0.4062, 0.6903, 0.4062, 0.7538, 0.375, 0.7538, 0.375, 0.6903, 0.4375, 0.6903, 0.4375, 0.7538, 0.4062, 0.7538, 0.4062, 0.6903, 0.4688, 0.6903, 0.4688, 0.7538, 0.4375, 0.7538, 0.4375, 0.6903, 0.5, 0.6903, 0.5, 0.7538, 0.4688, 0.7538, 0.4688, 0.6903, 0.5312, 0.6903, 0.5312, 0.7538, 0.5, 0.7538, 0.5, 0.6903, 0.5625, 0.6903, 0.5625, 0.7538, 0.5312, 0.7538, 0.5312, 0.6903, 0.5938, 0.6903, 0.5938, 0.7538, 0.5625, 0.7538, 0.5625, 0.6903, 0.625, 0.6903, 0.625, 0.7538, 0.5938, 0.7538, 0.5938, 0.6903, 0.6562, 0.6903, 0.6562, 0.7538, 0.625, 0.7538, 0.625, 0.6903, 0.6875, 0.6903, 0.6875, 0.7538, 0.6562, 0.7538, 0.6562, 0.6903, 0.7188, 0.6903, 0.7188, 0.7538, 0.6875, 0.7538, 0.6875, 0.6903, 0.75, 0.6903, 0.75, 0.7538, 0.7188, 0.7538, 0.7188, 0.6903, 0.7812, 0.6903, 0.7812, 0.7538, 0.75, 0.7538, 0.75, 0.6903, 0.8125, 0.6903, 0.8125, 0.7538, 0.7812, 0.7538, 0.7812, 0.6903, 0.8438, 0.6903, 0.8438, 0.7538, 0.8125, 0.7538, 0.8125, 0.6903, 0.875, 0.6903, 0.875, 0.7538, 0.8438, 0.7538, 0.8438, 0.6903, 0.9062, 0.6903, 0.9062, 0.7538, 0.875, 0.7538, 0.875, 0.6903, 0.9375, 0.6903, 0.9375, 0.7538, 0.9062, 0.7538, 0.9062, 0.6903, 0.9688, 0.6903, 0.9688, 0.7538, 0.9375, 0.7538, 0.9375, 0.6903, 1.0, 0.6903, 1.0, 0.7538, 0.9688, 0.7538, 0.9688, 0.6903, 0.03125, 0.7538, 0.03125, 0.8018, 0.0, 0.8018, 0.0, 0.7538, 0.0625, 0.7538, 0.0625, 0.8018, 0.03125, 0.8018, 0.03125, 0.7538, 0.09375, 0.7538, 0.09375, 0.8018, 0.0625, 0.8018, 0.0625, 0.7538, 0.125, 0.7538, 0.125, 0.8018, 0.09375, 0.8018, 0.09375, 0.7538, 0.1562, 0.7538, 0.1563, 0.8018, 0.125, 0.8018, 0.125, 0.7538, 0.1875, 0.7538, 0.1875, 0.8018, 0.1563, 0.8018, 0.1562, 0.7538, 0.2188, 0.7538, 0.2188, 0.8018, 0.1875, 0.8018, 0.1875, 0.7538, 0.25, 0.7538, 0.25, 0.8018, 0.2188, 0.8018, 0.2188, 0.7538, 0.2812, 0.7538, 0.2812, 0.8018, 0.25, 0.8018, 0.25, 0.7538, 0.3125, 0.7538, 0.3125, 0.8018, 0.2812, 0.8018, 0.2812, 0.7538, 0.3438, 0.7538, 0.3438, 0.8018, 0.3125, 0.8018, 0.3125, 0.7538, 0.375, 0.7538, 0.375, 0.8018, 0.3438, 0.8018, 0.3438, 0.7538, 0.4062, 0.7538, 0.4062, 0.8018, 0.375, 0.8018, 0.375, 0.7538, 0.4375, 0.7538, 0.4375, 0.8018, 0.4062, 0.8018, 0.4062, 0.7538, 0.4688, 0.7538, 0.4688, 0.8018, 0.4375, 0.8018, 0.4375, 0.7538, 0.5, 0.7538, 0.5, 0.8018, 0.4688, 0.8018, 0.4688, 0.7538, 0.5312, 0.7538, 0.5312, 0.8018, 0.5, 0.8018, 0.5, 0.7538, 0.5625, 0.7538, 0.5625, 0.8018, 0.5312, 0.8018, 0.5312, 0.7538, 0.5938, 0.7538, 0.5938, 0.8018, 0.5625, 0.8018, 0.5625, 0.7538, 0.625, 0.7538, 0.625, 0.8018, 0.5938, 0.8018, 0.5938, 0.7538, 0.6562, 0.7538, 0.6562, 0.8018, 0.625, 0.8018, 0.625, 0.7538, 0.6875, 0.7538, 0.6875, 0.8018, 0.6562, 0.8018, 0.6562, 0.7538, 0.7188, 0.7538, 0.7188, 0.8018, 0.6875, 0.8018, 0.6875, 0.7538, 0.75, 0.7538, 0.75, 0.8018, 0.7188, 0.8018, 0.7188, 0.7538, 0.7812, 0.7538, 0.7812, 0.8018, 0.75, 0.8018, 0.75, 0.7538, 0.8125, 0.7538, 0.8125, 0.8018, 0.7812, 0.8018, 0.7812, 0.7538, 0.8438, 0.7538, 0.8438, 0.8018, 0.8125, 0.8018, 0.8125, 0.7538, 0.875, 0.7538, 0.875, 0.8018, 0.8438, 0.8018, 0.8438, 0.7538, 0.9062, 0.7538, 0.9062, 0.8018, 0.875, 0.8018, 0.875, 0.7538, 0.9375, 0.7538, 0.9375, 0.8018, 0.9062, 0.8018, 0.9062, 0.7538, 0.9688, 0.7538, 0.9688, 0.8018, 0.9375, 0.8018, 0.9375, 0.7538, 1.0, 0.7538, 1.0, 0.8018, 0.9688, 0.8018, 0.9688, 0.7538, 0.03125, 0.8018, 0.03125, 0.8658, 0.0, 0.8658, 0.0, 0.8018, 0.0625, 0.8018, 0.0625, 0.8658, 0.03125, 0.8658, 0.03125, 0.8018, 0.09375, 0.8018, 0.09375, 0.8658, 0.0625, 0.8658, 0.0625, 0.8018, 0.125, 0.8018, 0.125, 0.8658, 0.09375, 0.8658, 0.09375, 0.8018, 0.1563, 0.8018, 0.1562, 0.8658, 0.125, 0.8658, 0.125, 0.8018, 0.1875, 0.8018, 0.1875, 0.8658, 0.1562, 0.8658, 0.1563, 0.8018, 0.2188, 0.8018, 0.2188, 0.8658, 0.1875, 0.8658, 0.1875, 0.8018, 0.25, 0.8018, 0.25, 0.8658, 0.2188, 0.8658, 0.2188, 0.8018, 0.2812, 0.8018, 0.2812, 0.8658, 0.25, 0.8658, 0.25, 0.8018, 0.3125, 0.8018, 0.3125, 0.8658, 0.2812, 0.8658, 0.2812, 0.8018, 0.3438, 0.8018, 0.3438, 0.8658, 0.3125, 0.8658, 0.3125, 0.8018, 0.375, 0.8018, 0.375, 0.8658, 0.3438, 0.8658, 0.3438, 0.8018, 0.4062, 0.8018, 0.4062, 0.8658, 0.375, 0.8658, 0.375, 0.8018, 0.4375, 0.8018, 0.4375, 0.8658, 0.4062, 0.8658, 0.4062, 0.8018, 0.4688, 0.8018, 0.4688, 0.8658, 0.4375, 0.8658, 0.4375, 0.8018, 0.5, 0.8018, 0.5, 0.8658, 0.4688, 0.8658, 0.4688, 0.8018, 0.5312, 0.8018, 0.5312, 0.8658, 0.5, 0.8658, 0.5, 0.8018, 0.5625, 0.8018, 0.5625, 0.8658, 0.5312, 0.8658, 0.5312, 0.8018, 0.5938, 0.8018, 0.5938, 0.8658, 0.5625, 0.8658, 0.5625, 0.8018, 0.625, 0.8018, 0.625, 0.8658, 0.5938, 0.8658, 0.5938, 0.8018, 0.6562, 0.8018, 0.6562, 0.8658, 0.625, 0.8658, 0.625, 0.8018, 0.6875, 0.8018, 0.6875, 0.8658, 0.6562, 0.8658, 0.6562, 0.8018, 0.7188, 0.8018, 0.7188, 0.8658, 0.6875, 0.8658, 0.6875, 0.8018, 0.75, 0.8018, 0.75, 0.8658, 0.7188, 0.8658, 0.7188, 0.8018, 0.7812, 0.8018, 0.7812, 0.8658, 0.75, 0.8658, 0.75, 0.8018, 0.8125, 0.8018, 0.8125, 0.8658, 0.7812, 0.8658, 0.7812, 0.8018, 0.8438, 0.8018, 0.8438, 0.8658, 0.8125, 0.8658, 0.8125, 0.8018, 0.875, 0.8018, 0.875, 0.8658, 0.8438, 0.8658, 0.8438, 0.8018, 0.9062, 0.8018, 0.9062, 0.8658, 0.875, 0.8658, 0.875, 0.8018, 0.9375, 0.8018, 0.9375, 0.8658, 0.9062, 0.8658, 0.9062, 0.8018, 0.9688, 0.8018, 0.9688, 0.8658, 0.9375, 0.8658, 0.9375, 0.8018, 1.0, 0.8018, 1.0, 0.8658, 0.9688, 0.8658, 0.9688, 0.8018, 0.03125, 0.8658, 0.03125, 0.9143, 0.0, 0.9143, 0.0, 0.8658, 0.0625, 0.8658, 0.0625, 0.9143, 0.03125, 0.9143, 0.03125, 0.8658, 0.09375, 0.8658, 0.09375, 0.9143, 0.0625, 0.9143, 0.0625, 0.8658, 0.125, 0.8658, 0.125, 0.9143, 0.09375, 0.9143, 0.09375, 0.8658, 0.1562, 0.8658, 0.1562, 0.9143, 0.125, 0.9143, 0.125, 0.8658, 0.1875, 0.8658, 0.1875, 0.9143, 0.1562, 0.9143, 0.1562, 0.8658, 0.2188, 0.8658, 0.2188, 0.9143, 0.1875, 0.9143, 0.1875, 0.8658, 0.25, 0.8658, 0.25, 0.9143, 0.2188, 0.9143, 0.2188, 0.8658, 0.2812, 0.8658, 0.2812, 0.9143, 0.25, 0.9143, 0.25, 0.8658, 0.3125, 0.8658, 0.3125, 0.9143, 0.2812, 0.9143, 0.2812, 0.8658, 0.3438, 0.8658, 0.3438, 0.9143, 0.3125, 0.9143, 0.3125, 0.8658, 0.375, 0.8658, 0.375, 0.9143, 0.3438, 0.9143, 0.3438, 0.8658, 0.4062, 0.8658, 0.4062, 0.9143, 0.375, 0.9143, 0.375, 0.8658, 0.4375, 0.8658, 0.4375, 0.9143, 0.4062, 0.9143, 0.4062, 0.8658, 0.4688, 0.8658, 0.4688, 0.9143, 0.4375, 0.9143, 0.4375, 0.8658, 0.5, 0.8658, 0.5, 0.9143, 0.4688, 0.9143, 0.4688, 0.8658, 0.5312, 0.8658, 0.5312, 0.9143, 0.5, 0.9143, 0.5, 0.8658, 0.5625, 0.8658, 0.5625, 0.9143, 0.5312, 0.9143, 0.5312, 0.8658, 0.5938, 0.8658, 0.5938, 0.9143, 0.5625, 0.9143, 0.5625, 0.8658, 0.625, 0.8658, 0.625, 0.9143, 0.5938, 0.9143, 0.5938, 0.8658, 0.6562, 0.8658, 0.6562, 0.9143, 0.625, 0.9143, 0.625, 0.8658, 0.6875, 0.8658, 0.6875, 0.9143, 0.6562, 0.9143, 0.6562, 0.8658, 0.7188, 0.8658, 0.7188, 0.9143, 0.6875, 0.9143, 0.6875, 0.8658, 0.75, 0.8658, 0.75, 0.9143, 0.7188, 0.9143, 0.7188, 0.8658, 0.7812, 0.8658, 0.7812, 0.9143, 0.75, 0.9143, 0.75, 0.8658, 0.8125, 0.8658, 0.8125, 0.9143, 0.7812, 0.9143, 0.7812, 0.8658, 0.8438, 0.8658, 0.8438, 0.9143, 0.8125, 0.9143, 0.8125, 0.8658, 0.875, 0.8658, 0.875, 0.9143, 0.8438, 0.9143, 0.8438, 0.8658, 0.9062, 0.8658, 0.9062, 0.9143, 0.875, 0.9143, 0.875, 0.8658, 0.9375, 0.8658, 0.9375, 0.9143, 0.9062, 0.9143, 0.9062, 0.8658, 0.9688, 0.8658, 0.9688, 0.9143, 0.9375, 0.9143, 0.9375, 0.8658, 1.0, 0.8658, 1.0, 0.9143, 0.9688, 0.9143, 0.9688, 0.8658, 0.03125, 0.9143, 0.03125, 0.9632, 0.0, 0.9632, 0.0, 0.9143, 0.0625, 0.9143, 0.0625, 0.9632, 0.03125, 0.9632, 0.03125, 0.9143, 0.09375, 0.9143, 0.09375, 0.9632, 0.0625, 0.9632, 0.0625, 0.9143, 0.125, 0.9143, 0.125, 0.9632, 0.09375, 0.9632, 0.09375, 0.9143, 0.1562, 0.9143, 0.1562, 0.9632, 0.125, 0.9632, 0.125, 0.9143, 0.1875, 0.9143, 0.1875, 0.9632, 0.1562, 0.9632, 0.1562, 0.9143, 0.2188, 0.9143, 0.2188, 0.9632, 0.1875, 0.9632, 0.1875, 0.9143, 0.25, 0.9143, 0.25, 0.9632, 0.2188, 0.9632, 0.2188, 0.9143, 0.2812, 0.9143, 0.2812, 0.9632, 0.25, 0.9632, 0.25, 0.9143, 0.3125, 0.9143, 0.3125, 0.9632, 0.2812, 0.9632, 0.2812, 0.9143, 0.3438, 0.9143, 0.3438, 0.9632, 0.3125, 0.9632, 0.3125, 0.9143, 0.375, 0.9143, 0.375, 0.9632, 0.3438, 0.9632, 0.3438, 0.9143, 0.4062, 0.9143, 0.4062, 0.9632, 0.375, 0.9632, 0.375, 0.9143, 0.4375, 0.9143, 0.4375, 0.9632, 0.4062, 0.9632, 0.4062, 0.9143, 0.4688, 0.9143, 0.4688, 0.9632, 0.4375, 0.9632, 0.4375, 0.9143, 0.5, 0.9143, 0.5, 0.9632, 0.4688, 0.9632, 0.4688, 0.9143, 0.5312, 0.9143, 0.5312, 0.9632, 0.5, 0.9632, 0.5, 0.9143, 0.5625, 0.9143, 0.5625, 0.9632, 0.5312, 0.9632, 0.5312, 0.9143, 0.5938, 0.9143, 0.5938, 0.9632, 0.5625, 0.9632, 0.5625, 0.9143, 0.625, 0.9143, 0.625, 0.9632, 0.5938, 0.9632, 0.5938, 0.9143, 0.6562, 0.9143, 0.6562, 0.9632, 0.625, 0.9632, 0.625, 0.9143, 0.6875, 0.9143, 0.6875, 0.9632, 0.6562, 0.9632, 0.6562, 0.9143, 0.7188, 0.9143, 0.7188, 0.9632, 0.6875, 0.9632, 0.6875, 0.9143, 0.75, 0.9143, 0.75, 0.9632, 0.7188, 0.9632, 0.7188, 0.9143, 0.7812, 0.9143, 0.7812, 0.9632, 0.75, 0.9632, 0.75, 0.9143, 0.8125, 0.9143, 0.8125, 0.9632, 0.7812, 0.9632, 0.7812, 0.9143, 0.8438, 0.9143, 0.8438, 0.9632, 0.8125, 0.9632, 0.8125, 0.9143, 0.875, 0.9143, 0.875, 0.9632, 0.8438, 0.9632, 0.8438, 0.9143, 0.9062, 0.9143, 0.9062, 0.9632, 0.875, 0.9632, 0.875, 0.9143, 0.9375, 0.9143, 0.9375, 0.9632, 0.9062, 0.9632, 0.9062, 0.9143, 0.9688, 0.9143, 0.9688, 0.9632, 0.9375, 0.9632, 0.9375, 0.9143, 1.0, 0.9143, 1.0, 0.9632, 0.9688, 0.9632, 0.9688, 0.9143])
me_cylinder.materials.append(mat_material_001)
me_cylinder.materials.append(None)
me_cylinder.materials.append(None)
me_cylinder.materials.append(mat_material_004)
me_cylinder.use_remesh_fix_poles = True
me_cylinder.use_remesh_preserve_attributes = False
me_cylinder.update()

# ---- objects
ob_cylinder = bpy.data.objects.new('Cylinder', me_cylinder)

# ---- transforms, parenting, visibility, modifiers, constraints
ob_cylinder.location = (-0.3902, 1.134, 0.7895)
ob_cylinder.rotation_euler = (-0.04768, 3.19, -2.746)
ob_cylinder.lineart.crease_threshold = 0.0
_m = ob_cylinder.modifiers.new('Subdivision', 'SUBSURF')
_m.levels = 2
_m = ob_cylinder.modifiers.new('Solidify', 'SOLIDIFY')
_m.thickness = 0.02

# ---- collection membership
col_collection.objects.link(ob_cylinder)

# ---- scene / render settings (as saved in the file)
scene.frame_start = 1; scene.frame_end = 250; scene.frame_set(0)
scene.render.engine = 'BLENDER_EEVEE_NEXT'
scene.cycles.use_denoising = False
scene.cycles.samples = 128
scene.cycles.sampling_pattern = 'TABULATED_SOBOL'
scene.cycles.use_adaptive_sampling = False
scene.cycles.use_light_tree = False
scene.view_settings.view_transform = 'Filmic'
bpy.context.view_layer.update()

# ---- added for rendering (the .blend has no active camera and no usable light): camera, sun
cam_auto = bpy.data.cameras.new('AutoCamera')
cam_auto.lens = 50.0
cam_auto.sensor_width = 36.0
cam_auto.clip_end = 1000.0
ob_auto_camera = bpy.data.objects.new('AutoCamera', cam_auto)
scene.collection.objects.link(ob_auto_camera)
ob_auto_camera.location = (3.66785, -3.73055, 4.02874)
ob_auto_camera.rotation_euler = (1.09748, -7.21219e-08, 0.694738)
scene.camera = ob_auto_camera
light_auto_sun = bpy.data.lights.new('AutoSun', 'SUN')
light_auto_sun.energy = 3.0
light_auto_sun.angle = 0.0523599
ob_auto_sun = bpy.data.objects.new('AutoSun', light_auto_sun)
scene.collection.objects.link(ob_auto_sun)
ob_auto_sun.rotation_euler = (0.872665, 0.174533, 0.523599)
bpy.context.view_layer.update()
